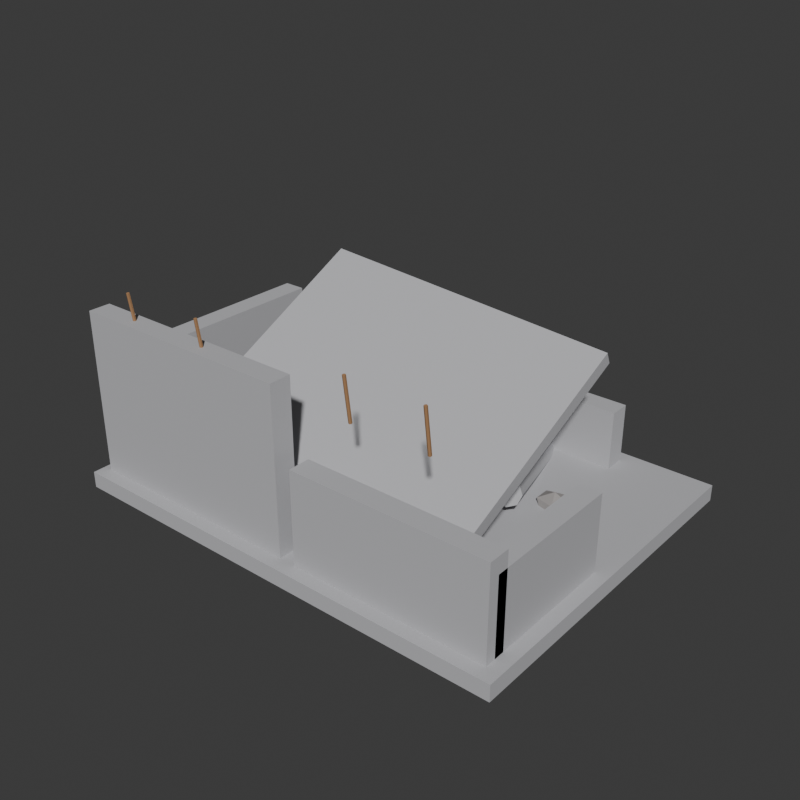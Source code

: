 # Source: abandoned_facility.blend  (saved by Blender 4.5.90; exported with 4.5.12 LTS)
import bpy
from mathutils import Matrix  # noqa: F401  (used for matrix-valued properties, if any)

bpy.ops.wm.read_factory_settings(use_empty=True)
scene = bpy.context.scene
scene.name = 'Scene'

# ---- collections
col_collection = bpy.data.collections.new('Collection'); scene.collection.children.link(col_collection)

# ---- materials (node trees are filled in below, after node groups)
mat_env_concrete = bpy.data.materials.new('ENV_Concrete')
mat_env_rust = bpy.data.materials.new('ENV_Rust')
mat_env_rock = bpy.data.materials.new('ENV_Rock')
mat_env_metal = bpy.data.materials.new('ENV_Metal')

# ---- material node trees
mat_env_concrete.use_nodes = True; mat_env_concrete.node_tree.nodes.clear()
_N = mat_env_concrete.node_tree.nodes; _L = mat_env_concrete.node_tree.links
n0 = _N.new('ShaderNodeBsdfPrincipled'); n0.name = 'Principled BSDF'; n0.location = (-200, 100)
n0.inputs[0].default_value = (0.5, 0.5, 0.52, 1.0)
n0.inputs[2].default_value = 0.9
n1 = _N.new('ShaderNodeOutputMaterial'); n1.name = 'Material Output'; n1.location = (200, 100)
_L.new(n0.outputs[0], n1.inputs[0])
n1.is_active_output = True
mat_env_rust.use_nodes = True; mat_env_rust.node_tree.nodes.clear()
_N = mat_env_rust.node_tree.nodes; _L = mat_env_rust.node_tree.links
n0 = _N.new('ShaderNodeBsdfPrincipled'); n0.name = 'Principled BSDF'; n0.location = (-200, 100)
n0.inputs[0].default_value = (0.45, 0.25, 0.12, 1.0)
n0.inputs[1].default_value = 0.3
n0.inputs[2].default_value = 0.85
n1 = _N.new('ShaderNodeOutputMaterial'); n1.name = 'Material Output'; n1.location = (200, 100)
_L.new(n0.outputs[0], n1.inputs[0])
n1.is_active_output = True
mat_env_rock.use_nodes = True; mat_env_rock.node_tree.nodes.clear()
_N = mat_env_rock.node_tree.nodes; _L = mat_env_rock.node_tree.links
n0 = _N.new('ShaderNodeBsdfPrincipled'); n0.name = 'Principled BSDF'; n0.location = (-200, 100)
n0.inputs[0].default_value = (0.35, 0.33, 0.32, 1.0)
n0.inputs[2].default_value = 0.95
n1 = _N.new('ShaderNodeOutputMaterial'); n1.name = 'Material Output'; n1.location = (200, 100)
_L.new(n0.outputs[0], n1.inputs[0])
n1.is_active_output = True
mat_env_metal.use_nodes = True; mat_env_metal.node_tree.nodes.clear()
_N = mat_env_metal.node_tree.nodes; _L = mat_env_metal.node_tree.links
n0 = _N.new('ShaderNodeBsdfPrincipled'); n0.name = 'Principled BSDF'; n0.location = (-200, 100)
n0.inputs[0].default_value = (0.5, 0.52, 0.52, 1.0)
n0.inputs[1].default_value = 0.7
n0.inputs[2].default_value = 0.45
n1 = _N.new('ShaderNodeOutputMaterial'); n1.name = 'Material Output'; n1.location = (200, 100)
_L.new(n0.outputs[0], n1.inputs[0])
n1.is_active_output = True

# ---- world
world_world = bpy.data.worlds.new('World'); scene.world = world_world
world_world.use_nodes = True; world_world.node_tree.nodes.clear()
_N = world_world.node_tree.nodes; _L = world_world.node_tree.links
n0 = _N.new('ShaderNodeOutputWorld'); n0.name = 'World Output'; n0.location = (200, 100)
n1 = _N.new('ShaderNodeBackground'); n1.name = 'Background'; n1.location = (-200, 100)
n1.inputs[0].default_value = (0.05088, 0.05088, 0.05088, 1.0)
_L.new(n1.outputs[0], n0.inputs[0])
n0.is_active_output = True
world_world.color = (0.05088, 0.05088, 0.05088)
world_world.sun_shadow_jitter_overblur = 0.0

# ---- meshes
me_cube = bpy.data.meshes.new('Cube')
me_cube.from_pydata([(-4.25, -3.25, 0.0), (-4.25, -3.25, 0.3), (-4.25, 3.25, 0.0), (-4.25, 3.25, 0.3), (4.25, -3.25, 0.0), (4.25, -3.25, 0.3), (4.25, 3.25, 0.0), (4.25, 3.25, 0.3)], [], [(0, 1, 3, 2), (2, 3, 7, 6), (6, 7, 5, 4), (4, 5, 1, 0), (2, 6, 4, 0), (7, 3, 1, 5)])
_uv = me_cube.uv_layers.new(name='UVMap')
_uv.uv.foreach_set('vector', [0.375, 0.0, 0.625, 0.0, 0.625, 0.25, 0.375, 0.25, 0.375, 0.25, 0.625, 0.25, 0.625, 0.5, 0.375, 0.5, 0.375, 0.5, 0.625, 0.5, 0.625, 0.75, 0.375, 0.75, 0.375, 0.75, 0.625, 0.75, 0.625, 1.0, 0.375, 1.0, 0.125, 0.5, 0.375, 0.5, 0.375, 0.75, 0.125, 0.75, 0.625, 0.5, 0.875, 0.5, 0.875, 0.75, 0.625, 0.75])
me_cube.materials.append(mat_env_concrete)
me_cube.update()
me_cube_001 = bpy.data.meshes.new('Cube.001')
me_cube_001.from_pydata([(-4.1, -3.0, 0.3), (-4.1, -3.0, 3.3), (-4.1, -2.6, 0.3), (-4.1, -2.6, 3.3), (0.1, -3.0, 0.3), (0.1, -3.0, 3.3), (0.1, -2.6, 0.3), (0.1, -2.6, 3.3)], [], [(0, 1, 3, 2), (2, 3, 7, 6), (6, 7, 5, 4), (4, 5, 1, 0), (2, 6, 4, 0), (7, 3, 1, 5)])
_uv = me_cube_001.uv_layers.new(name='UVMap')
_uv.uv.foreach_set('vector', [0.375, 0.0, 0.625, 0.0, 0.625, 0.25, 0.375, 0.25, 0.375, 0.25, 0.625, 0.25, 0.625, 0.5, 0.375, 0.5, 0.375, 0.5, 0.625, 0.5, 0.625, 0.75, 0.375, 0.75, 0.375, 0.75, 0.625, 0.75, 0.625, 1.0, 0.375, 1.0, 0.125, 0.5, 0.375, 0.5, 0.375, 0.75, 0.125, 0.75, 0.625, 0.5, 0.875, 0.5, 0.875, 0.75, 0.625, 0.75])
me_cube_001.materials.append(mat_env_concrete)
me_cube_001.update()
me_cube_002 = bpy.data.meshes.new('Cube.002')
me_cube_002.from_pydata([(0.4, -3.0, 0.3), (0.4, -3.0, 2.0), (0.4, -2.6, 0.3), (0.4, -2.6, 2.0), (4.0, -3.0, 0.3), (4.0, -3.0, 2.0), (4.0, -2.6, 0.3), (4.0, -2.6, 2.0)], [], [(0, 1, 3, 2), (2, 3, 7, 6), (6, 7, 5, 4), (4, 5, 1, 0), (2, 6, 4, 0), (7, 3, 1, 5)])
_uv = me_cube_002.uv_layers.new(name='UVMap')
_uv.uv.foreach_set('vector', [0.375, 0.0, 0.625, 0.0, 0.625, 0.25, 0.375, 0.25, 0.375, 0.25, 0.625, 0.25, 0.625, 0.5, 0.375, 0.5, 0.375, 0.5, 0.625, 0.5, 0.625, 0.75, 0.375, 0.75, 0.375, 0.75, 0.625, 0.75, 0.625, 1.0, 0.375, 1.0, 0.125, 0.5, 0.375, 0.5, 0.375, 0.75, 0.125, 0.75, 0.625, 0.5, 0.875, 0.5, 0.875, 0.75, 0.625, 0.75])
me_cube_002.materials.append(mat_env_concrete)
me_cube_002.update()
me_cube_003 = bpy.data.meshes.new('Cube.003')
me_cube_003.from_pydata([(-4.0, -2.8, 0.3), (-4.0, -2.8, 2.5), (-4.0, 1.4, 0.3), (-4.0, 1.4, 2.5), (-3.6, -2.8, 0.3), (-3.6, -2.8, 2.5), (-3.6, 1.4, 0.3), (-3.6, 1.4, 2.5)], [], [(0, 1, 3, 2), (2, 3, 7, 6), (6, 7, 5, 4), (4, 5, 1, 0), (2, 6, 4, 0), (7, 3, 1, 5)])
_uv = me_cube_003.uv_layers.new(name='UVMap')
_uv.uv.foreach_set('vector', [0.375, 0.0, 0.625, 0.0, 0.625, 0.25, 0.375, 0.25, 0.375, 0.25, 0.625, 0.25, 0.625, 0.5, 0.375, 0.5, 0.375, 0.5, 0.625, 0.5, 0.625, 0.75, 0.375, 0.75, 0.375, 0.75, 0.625, 0.75, 0.625, 1.0, 0.375, 1.0, 0.125, 0.5, 0.375, 0.5, 0.375, 0.75, 0.125, 0.75, 0.625, 0.5, 0.875, 0.5, 0.875, 0.75, 0.625, 0.75])
me_cube_003.materials.append(mat_env_concrete)
me_cube_003.update()
me_cube_004 = bpy.data.meshes.new('Cube.004')
me_cube_004.from_pydata([(3.6, -2.8, 0.3), (3.6, -2.8, 1.7), (3.6, -0.2, 0.3), (3.6, -0.2, 1.7), (4.0, -2.8, 0.3), (4.0, -2.8, 1.7), (4.0, -0.2, 0.3), (4.0, -0.2, 1.7)], [], [(0, 1, 3, 2), (2, 3, 7, 6), (6, 7, 5, 4), (4, 5, 1, 0), (2, 6, 4, 0), (7, 3, 1, 5)])
_uv = me_cube_004.uv_layers.new(name='UVMap')
_uv.uv.foreach_set('vector', [0.375, 0.0, 0.625, 0.0, 0.625, 0.25, 0.375, 0.25, 0.375, 0.25, 0.625, 0.25, 0.625, 0.5, 0.375, 0.5, 0.375, 0.5, 0.625, 0.5, 0.625, 0.75, 0.375, 0.75, 0.375, 0.75, 0.625, 0.75, 0.625, 1.0, 0.375, 1.0, 0.125, 0.5, 0.375, 0.5, 0.375, 0.75, 0.125, 0.75, 0.625, 0.5, 0.875, 0.5, 0.875, 0.75, 0.625, 0.75])
me_cube_004.materials.append(mat_env_concrete)
me_cube_004.update()
me_cube_005 = bpy.data.meshes.new('Cube.005')
me_cube_005.from_pydata([(-3.6, 2.6, 0.3), (-3.6, 2.6, 1.2), (-3.6, 3.0, 0.3), (-3.6, 3.0, 1.2), (-1.4, 2.6, 0.3), (-1.4, 2.6, 1.2), (-1.4, 3.0, 0.3), (-1.4, 3.0, 1.2)], [], [(0, 1, 3, 2), (2, 3, 7, 6), (6, 7, 5, 4), (4, 5, 1, 0), (2, 6, 4, 0), (7, 3, 1, 5)])
_uv = me_cube_005.uv_layers.new(name='UVMap')
_uv.uv.foreach_set('vector', [0.375, 0.0, 0.625, 0.0, 0.625, 0.25, 0.375, 0.25, 0.375, 0.25, 0.625, 0.25, 0.625, 0.5, 0.375, 0.5, 0.375, 0.5, 0.625, 0.5, 0.625, 0.75, 0.375, 0.75, 0.375, 0.75, 0.625, 0.75, 0.625, 1.0, 0.375, 1.0, 0.125, 0.5, 0.375, 0.5, 0.375, 0.75, 0.125, 0.75, 0.625, 0.5, 0.875, 0.5, 0.875, 0.75, 0.625, 0.75])
me_cube_005.materials.append(mat_env_concrete)
me_cube_005.update()
me_cube_006 = bpy.data.meshes.new('Cube.006')
me_cube_006.from_pydata([(0.4, 2.6, 0.3), (0.4, 2.6, 1.4), (0.4, 3.0, 0.3), (0.4, 3.0, 1.4), (2.6, 2.6, 0.3), (2.6, 2.6, 1.4), (2.6, 3.0, 0.3), (2.6, 3.0, 1.4)], [], [(0, 1, 3, 2), (2, 3, 7, 6), (6, 7, 5, 4), (4, 5, 1, 0), (2, 6, 4, 0), (7, 3, 1, 5)])
_uv = me_cube_006.uv_layers.new(name='UVMap')
_uv.uv.foreach_set('vector', [0.375, 0.0, 0.625, 0.0, 0.625, 0.25, 0.375, 0.25, 0.375, 0.25, 0.625, 0.25, 0.625, 0.5, 0.375, 0.5, 0.375, 0.5, 0.625, 0.5, 0.625, 0.75, 0.375, 0.75, 0.375, 0.75, 0.625, 0.75, 0.625, 1.0, 0.375, 1.0, 0.125, 0.5, 0.375, 0.5, 0.375, 0.75, 0.125, 0.75, 0.625, 0.5, 0.875, 0.5, 0.875, 0.75, 0.625, 0.75])
me_cube_006.materials.append(mat_env_concrete)
me_cube_006.update()
me_cube_007 = bpy.data.meshes.new('Cube.007')
me_cube_007.from_pydata([(-2.53, -2.383, 1.407), (-2.513, -2.503, 1.626), (-2.37, 1.303, 3.414), (-2.352, 1.183, 3.633), (2.952, -2.383, 0.9673), (2.97, -2.503, 1.186), (3.113, 1.303, 2.974), (3.13, 1.183, 3.193)], [], [(0, 1, 3, 2), (2, 3, 7, 6), (6, 7, 5, 4), (4, 5, 1, 0), (2, 6, 4, 0), (7, 3, 1, 5)])
_uv = me_cube_007.uv_layers.new(name='UVMap')
_uv.uv.foreach_set('vector', [0.375, 0.0, 0.625, 0.0, 0.625, 0.25, 0.375, 0.25, 0.375, 0.25, 0.625, 0.25, 0.625, 0.5, 0.375, 0.5, 0.375, 0.5, 0.625, 0.5, 0.625, 0.75, 0.375, 0.75, 0.375, 0.75, 0.625, 0.75, 0.625, 1.0, 0.375, 1.0, 0.125, 0.5, 0.375, 0.5, 0.375, 0.75, 0.125, 0.75, 0.625, 0.5, 0.875, 0.5, 0.875, 0.75, 0.625, 0.75])
me_cube_007.materials.append(mat_env_concrete)
me_cube_007.update()
me_cube_008 = bpy.data.meshes.new('Cube.008')
me_cube_008.from_pydata([(-2.664, 0.3772, 1.43), (-2.647, 0.2587, 1.65), (-2.697, 0.5941, 1.55), (-2.679, 0.4756, 1.77), (2.279, 1.124, 1.43), (2.297, 1.006, 1.65), (2.247, 1.341, 1.55), (2.264, 1.223, 1.77)], [], [(0, 1, 3, 2), (2, 3, 7, 6), (6, 7, 5, 4), (4, 5, 1, 0), (2, 6, 4, 0), (7, 3, 1, 5)])
_uv = me_cube_008.uv_layers.new(name='UVMap')
_uv.uv.foreach_set('vector', [0.375, 0.0, 0.625, 0.0, 0.625, 0.25, 0.375, 0.25, 0.375, 0.25, 0.625, 0.25, 0.625, 0.5, 0.375, 0.5, 0.375, 0.5, 0.625, 0.5, 0.625, 0.75, 0.375, 0.75, 0.375, 0.75, 0.625, 0.75, 0.625, 1.0, 0.375, 1.0, 0.125, 0.5, 0.375, 0.5, 0.375, 0.75, 0.125, 0.75, 0.625, 0.5, 0.875, 0.5, 0.875, 0.75, 0.625, 0.75])
me_cube_008.materials.append(mat_env_rust)
me_cube_008.update()
me_cylinder = bpy.data.meshes.new('Cylinder')
me_cylinder.from_pydata([(1.046, 3.118, 0.3435), (2.117, 0.1849, 1.044), (1.217, 3.163, 0.2721), (2.288, 0.2305, 0.9729), (1.3, 3.152, 0.09959), (2.37, 0.2192, 0.8004), (1.244, 3.091, -0.0729), (2.315, 0.1577, 0.6279), (1.083, 3.015, -0.1443), (2.154, 0.08206, 0.5565), (0.9119, 2.97, -0.0729), (1.983, 0.03651, 0.6279), (0.8298, 2.981, 0.09959), (1.9, 0.04777, 0.8004), (0.8853, 3.042, 0.2721), (1.956, 0.1092, 0.9729)], [], [(0, 1, 3, 2), (2, 3, 5, 4), (4, 5, 7, 6), (6, 7, 9, 8), (8, 9, 11, 10), (10, 11, 13, 12), (3, 1, 15, 13, 11, 9, 7, 5), (12, 13, 15, 14), (14, 15, 1, 0), (0, 2, 4, 6, 8, 10, 12, 14)])
_uv = me_cylinder.uv_layers.new(name='UVMap')
_uv.uv.foreach_set('vector', [1.0, 0.5, 1.0, 1.0, 0.875, 1.0, 0.875, 0.5, 0.875, 0.5, 0.875, 1.0, 0.75, 1.0, 0.75, 0.5, 0.75, 0.5, 0.75, 1.0, 0.625, 1.0, 0.625, 0.5, 0.625, 0.5, 0.625, 1.0, 0.5, 1.0, 0.5, 0.5, 0.5, 0.5, 0.5, 1.0, 0.375, 1.0, 0.375, 0.5, 0.375, 0.5, 0.375, 1.0, 0.25, 1.0, 0.25, 0.5, 0.4197, 0.4197, 0.25, 0.49, 0.08029, 0.4197, 0.01, 0.25, 0.08029, 0.08029, 0.25, 0.01, 0.4197, 0.08029, 0.49, 0.25, 0.25, 0.5, 0.25, 1.0, 0.125, 1.0, 0.125, 0.5, 0.125, 0.5, 0.125, 1.0, 0.0, 1.0, 0.0, 0.5, 0.75, 0.49, 0.9197, 0.4197, 0.99, 0.25, 0.9197, 0.08029, 0.75, 0.01, 0.5803, 0.08029, 0.51, 0.25, 0.5803, 0.4197])
me_cylinder.materials.append(mat_env_concrete)
me_cylinder.update()
me_cylinder_001 = bpy.data.meshes.new('Cylinder.001')
me_cylinder_001.from_pydata([(-3.209, -2.711, 3.009), (-3.197, -2.83, 3.8), (-3.182, -2.723, 3.007), (-3.17, -2.842, 3.798), (-3.179, -2.753, 3.002), (-3.167, -2.872, 3.793), (-3.203, -2.77, 3.0), (-3.191, -2.889, 3.791), (-3.23, -2.758, 3.002), (-3.218, -2.877, 3.793), (-3.233, -2.728, 3.007), (-3.221, -2.847, 3.798)], [], [(0, 1, 3, 2), (2, 3, 5, 4), (4, 5, 7, 6), (6, 7, 9, 8), (3, 1, 11, 9, 7, 5), (8, 9, 11, 10), (10, 11, 1, 0), (0, 2, 4, 6, 8, 10)])
_uv = me_cylinder_001.uv_layers.new(name='UVMap')
_uv.uv.foreach_set('vector', [1.0, 0.5, 1.0, 1.0, 0.8333, 1.0, 0.8333, 0.5, 0.8333, 0.5, 0.8333, 1.0, 0.6667, 1.0, 0.6667, 0.5, 0.6667, 0.5, 0.6667, 1.0, 0.5, 1.0, 0.5, 0.5, 0.5, 0.5, 0.5, 1.0, 0.3333, 1.0, 0.3333, 0.5, 0.4578, 0.37, 0.25, 0.49, 0.04215, 0.37, 0.04215, 0.13, 0.25, 0.01, 0.4578, 0.13, 0.3333, 0.5, 0.3333, 1.0, 0.1667, 1.0, 0.1667, 0.5, 0.1667, 0.5, 0.1667, 1.0, -8.941e-08, 1.0, -8.941e-08, 0.5, 0.75, 0.49, 0.9578, 0.37, 0.9578, 0.13, 0.75, 0.01, 0.5422, 0.13, 0.5422, 0.37])
me_cylinder_001.materials.append(mat_env_rust)
me_cylinder_001.update()
me_cylinder_002 = bpy.data.meshes.new('Cylinder.002')
me_cylinder_002.from_pydata([(-1.609, -2.711, 3.009), (-1.597, -2.83, 3.8), (-1.582, -2.723, 3.007), (-1.57, -2.842, 3.798), (-1.579, -2.753, 3.002), (-1.567, -2.872, 3.793), (-1.603, -2.77, 3.0), (-1.591, -2.889, 3.791), (-1.63, -2.758, 3.002), (-1.618, -2.877, 3.793), (-1.633, -2.728, 3.007), (-1.621, -2.847, 3.798)], [], [(0, 1, 3, 2), (2, 3, 5, 4), (4, 5, 7, 6), (6, 7, 9, 8), (3, 1, 11, 9, 7, 5), (8, 9, 11, 10), (10, 11, 1, 0), (0, 2, 4, 6, 8, 10)])
_uv = me_cylinder_002.uv_layers.new(name='UVMap')
_uv.uv.foreach_set('vector', [1.0, 0.5, 1.0, 1.0, 0.8333, 1.0, 0.8333, 0.5, 0.8333, 0.5, 0.8333, 1.0, 0.6667, 1.0, 0.6667, 0.5, 0.6667, 0.5, 0.6667, 1.0, 0.5, 1.0, 0.5, 0.5, 0.5, 0.5, 0.5, 1.0, 0.3333, 1.0, 0.3333, 0.5, 0.4578, 0.37, 0.25, 0.49, 0.04215, 0.37, 0.04215, 0.13, 0.25, 0.01, 0.4578, 0.13, 0.3333, 0.5, 0.3333, 1.0, 0.1667, 1.0, 0.1667, 0.5, 0.1667, 0.5, 0.1667, 1.0, -8.941e-08, 1.0, -8.941e-08, 0.5, 0.75, 0.49, 0.9578, 0.37, 0.9578, 0.13, 0.75, 0.01, 0.5422, 0.13, 0.5422, 0.37])
me_cylinder_002.materials.append(mat_env_rust)
me_cylinder_002.update()
me_cylinder_003 = bpy.data.meshes.new('Cylinder.003')
me_cylinder_003.from_pydata([(1.391, -2.711, 3.009), (1.403, -2.83, 3.8), (1.418, -2.723, 3.007), (1.43, -2.842, 3.798), (1.421, -2.753, 3.002), (1.433, -2.872, 3.793), (1.397, -2.77, 3.0), (1.409, -2.889, 3.791), (1.37, -2.758, 3.002), (1.382, -2.877, 3.793), (1.367, -2.728, 3.007), (1.379, -2.847, 3.798)], [], [(0, 1, 3, 2), (2, 3, 5, 4), (4, 5, 7, 6), (6, 7, 9, 8), (3, 1, 11, 9, 7, 5), (8, 9, 11, 10), (10, 11, 1, 0), (0, 2, 4, 6, 8, 10)])
_uv = me_cylinder_003.uv_layers.new(name='UVMap')
_uv.uv.foreach_set('vector', [1.0, 0.5, 1.0, 1.0, 0.8333, 1.0, 0.8333, 0.5, 0.8333, 0.5, 0.8333, 1.0, 0.6667, 1.0, 0.6667, 0.5, 0.6667, 0.5, 0.6667, 1.0, 0.5, 1.0, 0.5, 0.5, 0.5, 0.5, 0.5, 1.0, 0.3333, 1.0, 0.3333, 0.5, 0.4578, 0.37, 0.25, 0.49, 0.04215, 0.37, 0.04215, 0.13, 0.25, 0.01, 0.4578, 0.13, 0.3333, 0.5, 0.3333, 1.0, 0.1667, 1.0, 0.1667, 0.5, 0.1667, 0.5, 0.1667, 1.0, -8.941e-08, 1.0, -8.941e-08, 0.5, 0.75, 0.49, 0.9578, 0.37, 0.9578, 0.13, 0.75, 0.01, 0.5422, 0.13, 0.5422, 0.37])
me_cylinder_003.materials.append(mat_env_rust)
me_cylinder_003.update()
me_cylinder_004 = bpy.data.meshes.new('Cylinder.004')
me_cylinder_004.from_pydata([(2.791, -2.711, 3.009), (2.803, -2.83, 3.8), (2.818, -2.723, 3.007), (2.83, -2.842, 3.798), (2.821, -2.753, 3.002), (2.833, -2.872, 3.793), (2.797, -2.77, 3.0), (2.809, -2.889, 3.791), (2.77, -2.758, 3.002), (2.782, -2.877, 3.793), (2.767, -2.728, 3.007), (2.779, -2.847, 3.798)], [], [(0, 1, 3, 2), (2, 3, 5, 4), (4, 5, 7, 6), (6, 7, 9, 8), (3, 1, 11, 9, 7, 5), (8, 9, 11, 10), (10, 11, 1, 0), (0, 2, 4, 6, 8, 10)])
_uv = me_cylinder_004.uv_layers.new(name='UVMap')
_uv.uv.foreach_set('vector', [1.0, 0.5, 1.0, 1.0, 0.8333, 1.0, 0.8333, 0.5, 0.8333, 0.5, 0.8333, 1.0, 0.6667, 1.0, 0.6667, 0.5, 0.6667, 0.5, 0.6667, 1.0, 0.5, 1.0, 0.5, 0.5, 0.5, 0.5, 0.5, 1.0, 0.3333, 1.0, 0.3333, 0.5, 0.4578, 0.37, 0.25, 0.49, 0.04215, 0.37, 0.04215, 0.13, 0.25, 0.01, 0.4578, 0.13, 0.3333, 0.5, 0.3333, 1.0, 0.1667, 1.0, 0.1667, 0.5, 0.1667, 0.5, 0.1667, 1.0, -8.941e-08, 1.0, -8.941e-08, 0.5, 0.75, 0.49, 0.9578, 0.37, 0.9578, 0.13, 0.75, 0.01, 0.5422, 0.13, 0.5422, 0.37])
me_cylinder_004.materials.append(mat_env_rust)
me_cylinder_004.update()
me_cube_009 = bpy.data.meshes.new('Cube.009')
me_cube_009.from_pydata([(-2.7, -2.61, 0.75), (-2.7, -2.61, 1.65), (-2.7, -2.55, 0.75), (-2.7, -2.55, 1.65), (-1.3, -2.61, 0.75), (-1.3, -2.61, 1.65), (-1.3, -2.55, 0.75), (-1.3, -2.55, 1.65)], [], [(0, 1, 3, 2), (2, 3, 7, 6), (6, 7, 5, 4), (4, 5, 1, 0), (2, 6, 4, 0), (7, 3, 1, 5)])
_uv = me_cube_009.uv_layers.new(name='UVMap')
_uv.uv.foreach_set('vector', [0.375, 0.0, 0.625, 0.0, 0.625, 0.25, 0.375, 0.25, 0.375, 0.25, 0.625, 0.25, 0.625, 0.5, 0.375, 0.5, 0.375, 0.5, 0.625, 0.5, 0.625, 0.75, 0.375, 0.75, 0.375, 0.75, 0.625, 0.75, 0.625, 1.0, 0.375, 1.0, 0.125, 0.5, 0.375, 0.5, 0.375, 0.75, 0.125, 0.75, 0.625, 0.5, 0.875, 0.5, 0.875, 0.75, 0.625, 0.75])
me_cube_009.materials.append(mat_env_rust)
me_cube_009.update()
me_cube_010 = bpy.data.meshes.new('Cube.010')
me_cube_010.from_pydata([(-3.61, -1.5, 0.65), (-3.61, -1.5, 1.35), (-3.61, 0.1, 0.65), (-3.61, 0.1, 1.35), (-3.55, -1.5, 0.65), (-3.55, -1.5, 1.35), (-3.55, 0.1, 0.65), (-3.55, 0.1, 1.35)], [], [(0, 1, 3, 2), (2, 3, 7, 6), (6, 7, 5, 4), (4, 5, 1, 0), (2, 6, 4, 0), (7, 3, 1, 5)])
_uv = me_cube_010.uv_layers.new(name='UVMap')
_uv.uv.foreach_set('vector', [0.375, 0.0, 0.625, 0.0, 0.625, 0.25, 0.375, 0.25, 0.375, 0.25, 0.625, 0.25, 0.625, 0.5, 0.375, 0.5, 0.375, 0.5, 0.625, 0.5, 0.625, 0.75, 0.375, 0.75, 0.375, 0.75, 0.625, 0.75, 0.625, 1.0, 0.375, 1.0, 0.125, 0.5, 0.375, 0.5, 0.375, 0.75, 0.125, 0.75, 0.625, 0.5, 0.875, 0.5, 0.875, 0.75, 0.625, 0.75])
me_cube_010.materials.append(mat_env_rust)
me_cube_010.update()
me_cube_011 = bpy.data.meshes.new('Cube.011')
me_cube_011.from_pydata([(1.7, -2.61, 0.5), (1.7, -2.61, 1.1), (1.7, -2.55, 0.5), (1.7, -2.55, 1.1), (2.7, -2.61, 0.5), (2.7, -2.61, 1.1), (2.7, -2.55, 0.5), (2.7, -2.55, 1.1)], [], [(0, 1, 3, 2), (2, 3, 7, 6), (6, 7, 5, 4), (4, 5, 1, 0), (2, 6, 4, 0), (7, 3, 1, 5)])
_uv = me_cube_011.uv_layers.new(name='UVMap')
_uv.uv.foreach_set('vector', [0.375, 0.0, 0.625, 0.0, 0.625, 0.25, 0.375, 0.25, 0.375, 0.25, 0.625, 0.25, 0.625, 0.5, 0.375, 0.5, 0.375, 0.5, 0.625, 0.5, 0.625, 0.75, 0.375, 0.75, 0.375, 0.75, 0.625, 0.75, 0.625, 1.0, 0.375, 1.0, 0.125, 0.5, 0.375, 0.5, 0.375, 0.75, 0.125, 0.75, 0.625, 0.5, 0.875, 0.5, 0.875, 0.75, 0.625, 0.75])
me_cube_011.materials.append(mat_env_rust)
me_cube_011.update()
me_cube_012 = bpy.data.meshes.new('Cube.012')
me_cube_012.from_pydata([(-1.173, 0.1329, 0.2543), (-1.128, 0.06736, 0.6463), (-1.45, 0.5374, 0.3537), (-1.405, 0.4718, 0.7457), (-0.5952, 0.5282, 0.2543), (-0.5504, 0.4626, 0.6463), (-0.8719, 0.9326, 0.3537), (-0.827, 0.8671, 0.7457)], [], [(0, 1, 3, 2), (2, 3, 7, 6), (6, 7, 5, 4), (4, 5, 1, 0), (2, 6, 4, 0), (7, 3, 1, 5)])
_uv = me_cube_012.uv_layers.new(name='UVMap')
_uv.uv.foreach_set('vector', [0.375, 0.0, 0.625, 0.0, 0.625, 0.25, 0.375, 0.25, 0.375, 0.25, 0.625, 0.25, 0.625, 0.5, 0.375, 0.5, 0.375, 0.5, 0.625, 0.5, 0.625, 0.75, 0.375, 0.75, 0.375, 0.75, 0.625, 0.75, 0.625, 1.0, 0.375, 1.0, 0.125, 0.5, 0.375, 0.5, 0.375, 0.75, 0.125, 0.75, 0.625, 0.5, 0.875, 0.5, 0.875, 0.75, 0.625, 0.75])
me_cube_012.materials.append(mat_env_rock)
me_cube_012.update()
me_cube_013 = bpy.data.meshes.new('Cube.013')
me_cube_013.from_pydata([(0.5748, -1.552, 0.3567), (0.6762, -1.531, 0.6911), (0.4556, -0.9637, 0.3567), (0.557, -0.9432, 0.6911), (1.043, -1.457, 0.2089), (1.144, -1.436, 0.5433), (0.9238, -0.8688, 0.2089), (1.025, -0.8483, 0.5433)], [], [(0, 1, 3, 2), (2, 3, 7, 6), (6, 7, 5, 4), (4, 5, 1, 0), (2, 6, 4, 0), (7, 3, 1, 5)])
_uv = me_cube_013.uv_layers.new(name='UVMap')
_uv.uv.foreach_set('vector', [0.375, 0.0, 0.625, 0.0, 0.625, 0.25, 0.375, 0.25, 0.375, 0.25, 0.625, 0.25, 0.625, 0.5, 0.375, 0.5, 0.375, 0.5, 0.625, 0.5, 0.625, 0.75, 0.375, 0.75, 0.375, 0.75, 0.625, 0.75, 0.625, 1.0, 0.375, 1.0, 0.125, 0.5, 0.375, 0.5, 0.375, 0.75, 0.125, 0.75, 0.625, 0.5, 0.875, 0.5, 0.875, 0.75, 0.625, 0.75])
me_cube_013.materials.append(mat_env_rock)
me_cube_013.update()
me_icosphere = bpy.data.meshes.new('Icosphere')
me_icosphere.from_pydata([(2.5, 1.0, 0.055), (2.753, 0.8528, 0.1904), (2.403, 0.7618, 0.1904), (2.187, 1.0, 0.1904), (2.403, 1.238, 0.1904), (2.753, 1.147, 0.1904), (2.597, 0.7618, 0.4096), (2.247, 0.8528, 0.4096), (2.247, 1.147, 0.4096), (2.597, 1.238, 0.4096), (2.813, 1.0, 0.4096), (2.5, 1.0, 0.545)], [], [(0, 1, 2), (1, 0, 5), (0, 2, 3), (0, 3, 4), (0, 4, 5), (1, 5, 10), (2, 1, 6), (3, 2, 7), (4, 3, 8), (5, 4, 9), (1, 10, 6), (2, 6, 7), (3, 7, 8), (4, 8, 9), (5, 9, 10), (6, 10, 11), (7, 6, 11), (8, 7, 11), (9, 8, 11), (10, 9, 11)])
_uv = me_icosphere.uv_layers.new(name='UVMap')
_uv.uv.foreach_set('vector', [0.1818, 0.0, 0.2727, 0.1575, 0.09091, 0.1575, 0.2727, 0.1575, 0.3636, 0.0, 0.4545, 0.1575, 0.9091, 0.0, 1.0, 0.1575, 0.8182, 0.1575, 0.7273, 0.0, 0.8182, 0.1575, 0.6364, 0.1575, 0.5455, 0.0, 0.6364, 0.1575, 0.4545, 0.1575, 0.2727, 0.1575, 0.4545, 0.1575, 0.3636, 0.3149, 0.09091, 0.1575, 0.2727, 0.1575, 0.1818, 0.3149, 0.8182, 0.1575, 1.0, 0.1575, 0.9091, 0.3149, 0.6364, 0.1575, 0.8182, 0.1575, 0.7273, 0.3149, 0.4545, 0.1575, 0.6364, 0.1575, 0.5455, 0.3149, 0.2727, 0.1575, 0.3636, 0.3149, 0.1818, 0.3149, 0.09091, 0.1575, 0.1818, 0.3149, 0.0, 0.3149, 0.8182, 0.1575, 0.9091, 0.3149, 0.7273, 0.3149, 0.6364, 0.1575, 0.7273, 0.3149, 0.5455, 0.3149, 0.4545, 0.1575, 0.5455, 0.3149, 0.3636, 0.3149, 0.1818, 0.3149, 0.3636, 0.3149, 0.2727, 0.4724, 0.0, 0.3149, 0.1818, 0.3149, 0.09091, 0.4724, 0.7273, 0.3149, 0.9091, 0.3149, 0.8182, 0.4724, 0.5455, 0.3149, 0.7273, 0.3149, 0.6364, 0.4724, 0.3636, 0.3149, 0.5455, 0.3149, 0.4545, 0.4724])
me_icosphere.materials.append(mat_env_rock)
me_icosphere.update()
me_cube_014 = bpy.data.meshes.new('Cube.014')
me_cube_014.from_pydata([(-2.951, 0.9138, 0.3436), (-2.891, 0.9416, 0.6361), (-3.258, 1.167, 0.3827), (-3.197, 1.195, 0.6752), (-2.403, 1.605, 0.1648), (-2.342, 1.633, 0.4573), (-2.709, 1.858, 0.2039), (-2.649, 1.886, 0.4964)], [], [(0, 1, 3, 2), (2, 3, 7, 6), (6, 7, 5, 4), (4, 5, 1, 0), (2, 6, 4, 0), (7, 3, 1, 5)])
_uv = me_cube_014.uv_layers.new(name='UVMap')
_uv.uv.foreach_set('vector', [0.375, 0.0, 0.625, 0.0, 0.625, 0.25, 0.375, 0.25, 0.375, 0.25, 0.625, 0.25, 0.625, 0.5, 0.375, 0.5, 0.375, 0.5, 0.625, 0.5, 0.625, 0.75, 0.375, 0.75, 0.375, 0.75, 0.625, 0.75, 0.625, 1.0, 0.375, 1.0, 0.125, 0.5, 0.375, 0.5, 0.375, 0.75, 0.125, 0.75, 0.625, 0.5, 0.875, 0.5, 0.875, 0.75, 0.625, 0.75])
me_cube_014.materials.append(mat_env_concrete)
me_cube_014.update()
me_cube_015 = bpy.data.meshes.new('Cube.015')
me_cube_015.from_pydata([(-3.225, 1.433, 0.3), (-3.225, 1.433, 1.4), (-3.42, 1.894, 0.3), (-3.42, 1.894, 1.4), (-2.58, 1.706, 0.3), (-2.58, 1.706, 1.4), (-2.775, 2.167, 0.3), (-2.775, 2.167, 1.4)], [], [(0, 1, 3, 2), (2, 3, 7, 6), (6, 7, 5, 4), (4, 5, 1, 0), (2, 6, 4, 0), (7, 3, 1, 5)])
_uv = me_cube_015.uv_layers.new(name='UVMap')
_uv.uv.foreach_set('vector', [0.375, 0.0, 0.625, 0.0, 0.625, 0.25, 0.375, 0.25, 0.375, 0.25, 0.625, 0.25, 0.625, 0.5, 0.375, 0.5, 0.375, 0.5, 0.625, 0.5, 0.625, 0.75, 0.375, 0.75, 0.375, 0.75, 0.625, 0.75, 0.625, 1.0, 0.375, 1.0, 0.125, 0.5, 0.375, 0.5, 0.375, 0.75, 0.125, 0.75, 0.625, 0.5, 0.875, 0.5, 0.875, 0.75, 0.625, 0.75])
me_cube_015.materials.append(mat_env_metal)
me_cube_015.update()

# ---- objects
ob_pad = bpy.data.objects.new('Pad', me_cube)
ob_wallbacka = bpy.data.objects.new('WallBackA', me_cube_001)
ob_wallbackb = bpy.data.objects.new('WallBackB', me_cube_002)
ob_wallsidel = bpy.data.objects.new('WallSideL', me_cube_003)
ob_wallsider = bpy.data.objects.new('WallSideR', me_cube_004)
ob_stubl = bpy.data.objects.new('StubL', me_cube_005)
ob_stubr = bpy.data.objects.new('StubR', me_cube_006)
ob_roofslab = bpy.data.objects.new('RoofSlab', me_cube_007)
ob_roofbeam = bpy.data.objects.new('RoofBeam', me_cube_008)
ob_pillar = bpy.data.objects.new('Pillar', me_cylinder)
ob_rebar0 = bpy.data.objects.new('Rebar0', me_cylinder_001)
ob_rebar1 = bpy.data.objects.new('Rebar1', me_cylinder_002)
ob_rebar2 = bpy.data.objects.new('Rebar2', me_cylinder_003)
ob_rebar3 = bpy.data.objects.new('Rebar3', me_cylinder_004)
ob_rusta = bpy.data.objects.new('RustA', me_cube_009)
ob_rustb = bpy.data.objects.new('RustB', me_cube_010)
ob_rustc = bpy.data.objects.new('RustC', me_cube_011)
ob_rubble1 = bpy.data.objects.new('Rubble1', me_cube_012)
ob_rubble2 = bpy.data.objects.new('Rubble2', me_cube_013)
ob_rubble3 = bpy.data.objects.new('Rubble3', me_icosphere)
ob_rubble4 = bpy.data.objects.new('Rubble4', me_cube_014)
ob_terminal = bpy.data.objects.new('Terminal', me_cube_015)

# ---- transforms, parenting, visibility, modifiers, constraints
ob_pad.location = (0.0, 0.0, 0.0)
ob_wallbacka.location = (0.0, 0.0, 0.0)
ob_wallbackb.location = (0.0, 0.0, 0.0)
ob_wallsidel.location = (0.0, 0.0, 0.0)
ob_wallsider.location = (0.0, 0.0, 0.0)
ob_stubl.location = (0.0, 0.0, 0.0)
ob_stubr.location = (0.0, 0.0, 0.0)
ob_roofslab.location = (0.0, 0.0, 0.0)
ob_roofbeam.location = (0.0, 0.0, 0.0)
ob_pillar.location = (0.0, 0.0, 0.0)
ob_rebar0.location = (0.0, 0.0, 0.0)
ob_rebar1.location = (0.0, 0.0, 0.0)
ob_rebar2.location = (0.0, 0.0, 0.0)
ob_rebar3.location = (0.0, 0.0, 0.0)
ob_rusta.location = (0.0, 0.0, 0.0)
ob_rustb.location = (0.0, 0.0, 0.0)
ob_rustc.location = (0.0, 0.0, 0.0)
ob_rubble1.location = (0.0, 0.0, 0.0)
ob_rubble2.location = (0.0, 0.0, 0.0)
ob_rubble3.location = (0.0, 0.0, 0.0)
ob_rubble4.location = (0.0, 0.0, 0.0)
ob_terminal.location = (0.0, 0.0, 0.0)

# ---- collection membership
col_collection.objects.link(ob_pad)
col_collection.objects.link(ob_wallbacka)
col_collection.objects.link(ob_wallbackb)
col_collection.objects.link(ob_wallsidel)
col_collection.objects.link(ob_wallsider)
col_collection.objects.link(ob_stubl)
col_collection.objects.link(ob_stubr)
col_collection.objects.link(ob_roofslab)
col_collection.objects.link(ob_roofbeam)
col_collection.objects.link(ob_pillar)
col_collection.objects.link(ob_rebar0)
col_collection.objects.link(ob_rebar1)
col_collection.objects.link(ob_rebar2)
col_collection.objects.link(ob_rebar3)
col_collection.objects.link(ob_rusta)
col_collection.objects.link(ob_rustb)
col_collection.objects.link(ob_rustc)
col_collection.objects.link(ob_rubble1)
col_collection.objects.link(ob_rubble2)
col_collection.objects.link(ob_rubble3)
col_collection.objects.link(ob_rubble4)
col_collection.objects.link(ob_terminal)

# ---- scene / render settings (as saved in the file)
scene.frame_start = 1; scene.frame_end = 250; scene.frame_set(1)
scene.render.engine = 'CYCLES'
scene.render.resolution_x = 192
scene.render.resolution_y = 192
scene.render.film_transparent = True
scene.cycles.use_denoising = False
scene.cycles.samples = 2
bpy.context.view_layer.update()

# ---- added for rendering (the .blend has no active camera and no usable light): camera, sun
cam_auto = bpy.data.cameras.new('AutoCamera')
cam_auto.lens = 50.0
cam_auto.sensor_width = 36.0
cam_auto.clip_end = 1000.0
ob_auto_camera = bpy.data.objects.new('AutoCamera', cam_auto)
scene.collection.objects.link(ob_auto_camera)
ob_auto_camera.location = (10.5515, -12.6618, 10.269)
ob_auto_camera.rotation_euler = (1.09748, -7.21219e-08, 0.694738)
scene.camera = ob_auto_camera
light_auto_sun = bpy.data.lights.new('AutoSun', 'SUN')
light_auto_sun.energy = 3.0
light_auto_sun.angle = 0.0523599
ob_auto_sun = bpy.data.objects.new('AutoSun', light_auto_sun)
scene.collection.objects.link(ob_auto_sun)
ob_auto_sun.rotation_euler = (0.872665, 0.174533, 0.523599)
bpy.context.view_layer.update()
